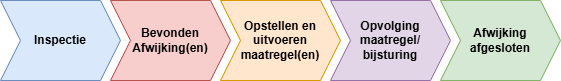

The diagram above was exported from draw.io. Its source (the exported page's mxGraphModel, read from the mxfile embedded in the PNG):
<mxGraphModel dx="1042" dy="658" grid="1" gridSize="10" guides="1" tooltips="1" connect="1" arrows="1" fold="1" page="1" pageScale="1" pageWidth="1169" pageHeight="827" math="0" shadow="0">
  <root>
    <mxCell id="0" />
    <mxCell id="1" parent="0" />
    <mxCell id="2" parent="1" style="shape=step;perimeter=stepPerimeter;whiteSpace=wrap;html=1;fixedSize=1;fillColor=#dae8fc;strokeColor=#6c8ebf;fontStyle=1" value="Inspectie" vertex="1">
      <mxGeometry height="80" width="120" x="80" y="160" as="geometry" />
    </mxCell>
    <mxCell id="3" parent="1" style="shape=step;perimeter=stepPerimeter;whiteSpace=wrap;html=1;fixedSize=1;fillColor=#f8cecc;strokeColor=#b85450;fontStyle=1" value="Bevonden&lt;div&gt;Afwijking(en)&lt;/div&gt;" vertex="1">
      <mxGeometry height="80" width="120" x="190" y="160" as="geometry" />
    </mxCell>
    <mxCell id="4" parent="1" style="shape=step;perimeter=stepPerimeter;whiteSpace=wrap;html=1;fixedSize=1;fillColor=#ffe6cc;strokeColor=#d79b00;fontStyle=1" value="Opstellen en&lt;div&gt;uitvoeren&lt;/div&gt;&lt;div&gt;maatregel(en)&lt;/div&gt;" vertex="1">
      <mxGeometry height="80" width="120" x="300" y="160" as="geometry" />
    </mxCell>
    <mxCell id="5" parent="1" style="shape=step;perimeter=stepPerimeter;whiteSpace=wrap;html=1;fixedSize=1;fillColor=#e1d5e7;strokeColor=#9673a6;fontStyle=1" value="Opvolging&lt;div&gt;maatregel/&lt;/div&gt;&lt;div&gt;bijsturing&lt;/div&gt;" vertex="1">
      <mxGeometry height="80" width="120" x="410" y="160" as="geometry" />
    </mxCell>
    <mxCell id="6" parent="1" style="shape=step;perimeter=stepPerimeter;whiteSpace=wrap;html=1;fixedSize=1;fillColor=#d5e8d4;strokeColor=#82b366;fontStyle=1" value="Afwijking&lt;div&gt;afgesloten&lt;/div&gt;" vertex="1">
      <mxGeometry height="80" width="120" x="520" y="160" as="geometry" />
    </mxCell>
  </root>
</mxGraphModel>